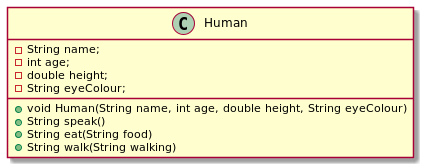

The diagram above was rendered by PlantUML. Its source (embedded in the PNG):
@startuml

class Human {

    - String name;
    - int age;
    - double height;
    - String eyeColour;

    + void Human(String name, int age, double height, String eyeColour)
    + String speak()
    + String eat(String food)
    + String walk(String walking)

}

@enduml